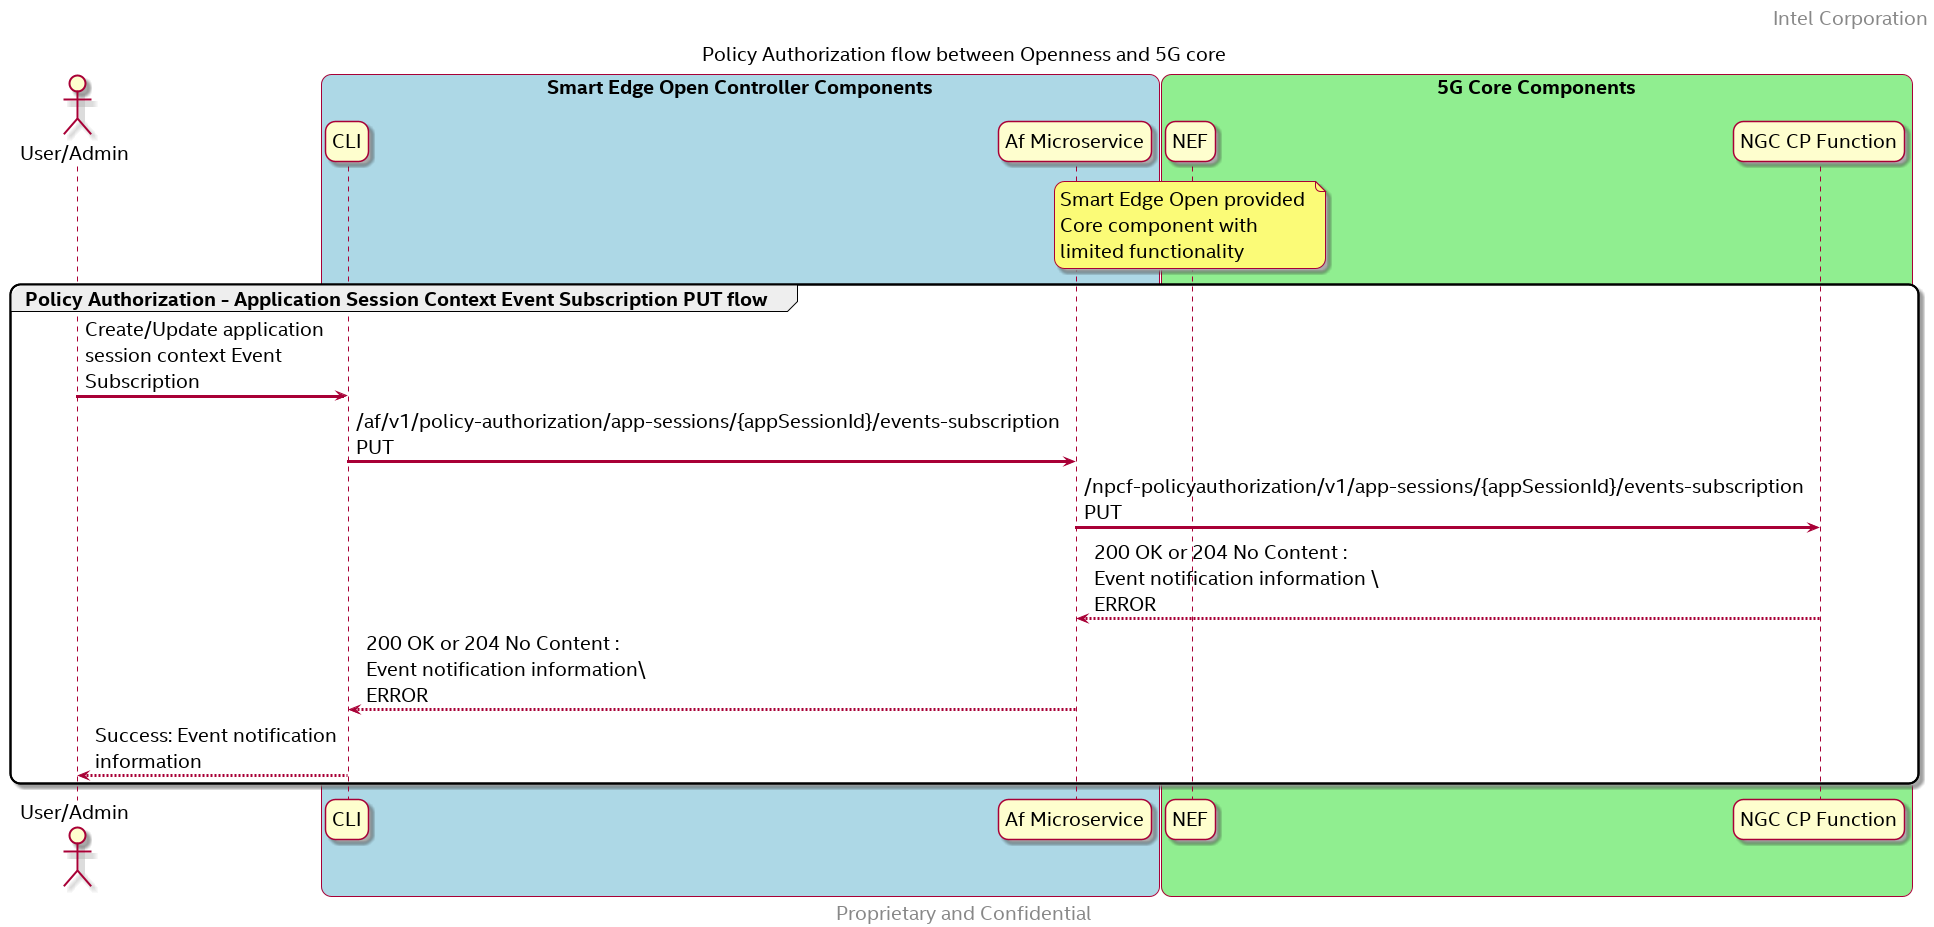

The diagram above was rendered by PlantUML. Its source (embedded in the PNG):
@startuml
/' SPDX-License-Identifier: Apache-2.0
   Copyright (c) 2020 Intel Corporation
'/
skinparam monochrome false
skinparam roundcorner 20
skinparam defaultFontName "Intel Clear"
skinparam defaultFontSize 20
skinparam maxmessagesize 300
skinparam sequenceArrowThickness 3

header Intel Corporation
footer Proprietary and Confidential

title Policy Authorization flow between Openness and 5G core


actor "User/Admin" as user
participant "CLI" as CLI 
participant "Af Microservice" as AF 
participant "NEF" as NEF
participant "NGC CP Function" as 5GC

box "Smart Edge Open Controller Components" #LightBlue
	participant CLI
    participant AF
end box

box "5G Core Components" #LightGreen
	participant NEF
    participant 5GC
    note over NEF 
        Smart Edge Open provided 
        Core component with 
        limited functionality
    end note    
end box

group Policy Authorization - Application Session Context Event Subscription PUT flow
    user -> CLI : Create/Update application session context Event Subscription
    CLI -> AF : /af/v1/policy-authorization/app-sessions/{appSessionId}/events-subscription PUT
    AF -> 5GC : /npcf-policyauthorization/v1/app-sessions/{appSessionId}/events-subscription PUT

    5GC --> AF : 200 OK or 204 No Content : Event notification information \ ERROR 
    AF --> CLI : 200 OK or 204 No Content : Event notification information\ ERROR 
    CLI --> user : Success: Event notification information
end
@enduml